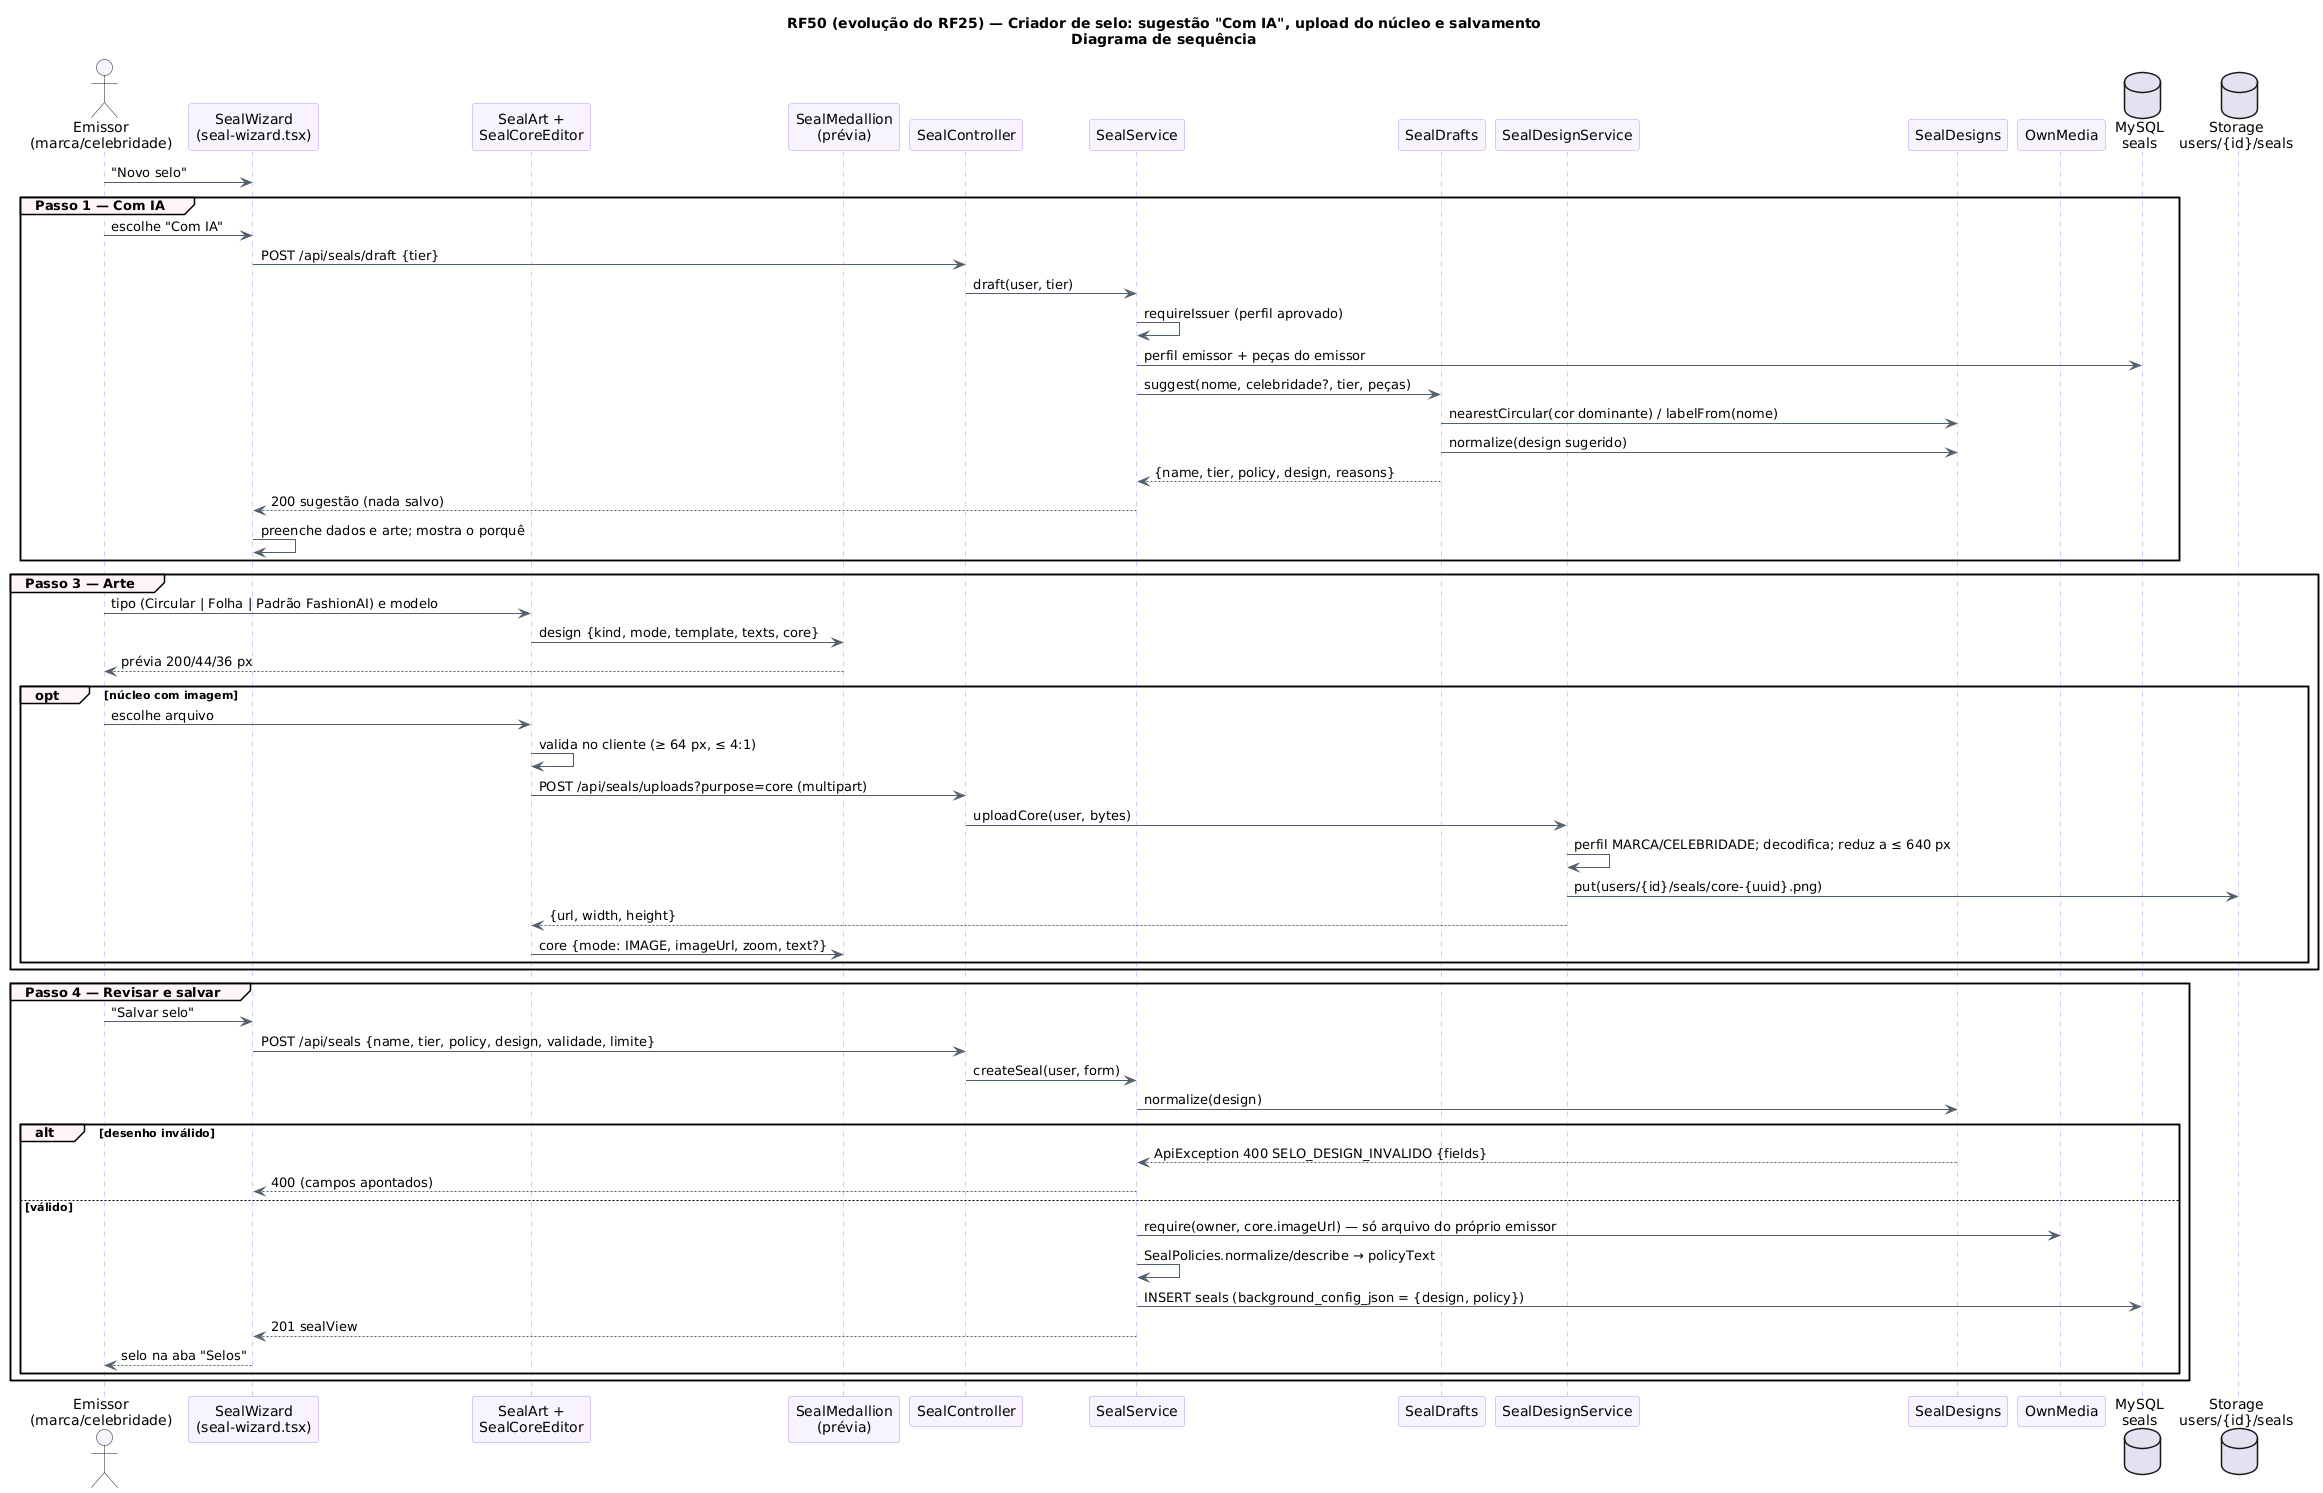

The diagram above was rendered by PlantUML. Its source (embedded in the PNG):
@startuml RF50_Sequencia
!pragma layout smetana
title RF50 (evolução do RF25) — Criador de selo: sugestão "Com IA", upload do núcleo e salvamento\nDiagrama de sequência
skinparam backgroundColor #FFFFFF
skinparam shadowing false
skinparam sequence {
  ArrowColor #52606D
  LifeLineBorderColor #B695F5
  ParticipantBackgroundColor #F8F4FF
  ParticipantBorderColor #B695F5
  ActorBackgroundColor #F8F4FF
  GroupBackgroundColor #FFF5F8
}
actor "Emissor\n(marca/celebridade)" as E
participant "SealWizard\n(seal-wizard.tsx)" as W
participant "SealArt +\nSealCoreEditor" as A
participant "SealMedallion\n(prévia)" as M
participant "SealController" as C
participant "SealService" as S
participant "SealDrafts" as D
participant "SealDesignService" as U
participant "SealDesigns" as N
participant "OwnMedia" as O
database "MySQL\nseals" as DB
database "Storage\nusers/{id}/seals" as ST

E -> W : "Novo selo"
group Passo 1 — Com IA
  E -> W : escolhe "Com IA"
  W -> C : POST /api/seals/draft {tier}
  C -> S : draft(user, tier)
  S -> S : requireIssuer (perfil aprovado)
  S -> DB : perfil emissor + peças do emissor
  S -> D : suggest(nome, celebridade?, tier, peças)
  D -> N : nearestCircular(cor dominante) / labelFrom(nome)
  D -> N : normalize(design sugerido)
  D --> S : {name, tier, policy, design, reasons}
  S --> W : 200 sugestão (nada salvo)
  W -> W : preenche dados e arte; mostra o porquê
end
group Passo 3 — Arte
  E -> A : tipo (Circular | Folha | Padrão FashionAI) e modelo
  A -> M : design {kind, mode, template, texts, core}
  M --> E : prévia 200/44/36 px
  opt núcleo com imagem
    E -> A : escolhe arquivo
    A -> A : valida no cliente (≥ 64 px, ≤ 4:1)
    A -> C : POST /api/seals/uploads?purpose=core (multipart)
    C -> U : uploadCore(user, bytes)
    U -> U : perfil MARCA/CELEBRIDADE; decodifica; reduz a ≤ 640 px
    U -> ST : put(users/{id}/seals/core-{uuid}.png)
    U --> A : {url, width, height}
    A -> M : core {mode: IMAGE, imageUrl, zoom, text?}
  end
end
group Passo 4 — Revisar e salvar
  E -> W : "Salvar selo"
  W -> C : POST /api/seals {name, tier, policy, design, validade, limite}
  C -> S : createSeal(user, form)
  S -> N : normalize(design)
  alt desenho inválido
    N --> S : ApiException 400 SELO_DESIGN_INVALIDO {fields}
    S --> W : 400 (campos apontados)
  else válido
    S -> O : require(owner, core.imageUrl) — só arquivo do próprio emissor
    S -> S : SealPolicies.normalize/describe → policyText
    S -> DB : INSERT seals (background_config_json = {design, policy})
    S --> W : 201 sealView
    W --> E : selo na aba "Selos"
  end
end
@enduml